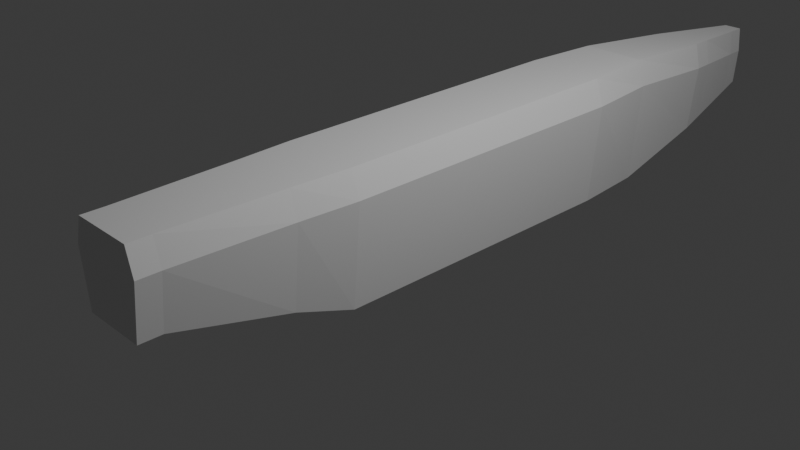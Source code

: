 # Source: Mustang_1.blend  (saved by Blender 4.3.34; exported with 4.5.12 LTS)
import bpy
from mathutils import Matrix  # noqa: F401  (used for matrix-valued properties, if any)

bpy.ops.wm.read_factory_settings(use_empty=True)
scene = bpy.context.scene
scene.name = 'Scene'

# ---- collections
col_collection = bpy.data.collections.new('Collection'); scene.collection.children.link(col_collection)

# ---- materials (node trees are filled in below, after node groups)
mat_material = bpy.data.materials.new('Material')
mat_material.alpha_threshold = 0.0
mat_material.roughness = 0.5
mat_material.line_color = (0.0, 0.0, 0.0, 1.0)

# ---- material node trees
mat_material.use_nodes = True; mat_material.node_tree.nodes.clear()
_N = mat_material.node_tree.nodes; _L = mat_material.node_tree.links
n0 = _N.new('ShaderNodeOutputMaterial'); n0.name = 'Material Output'; n0.location = (300, 300)
n1 = _N.new('ShaderNodeBsdfPrincipled'); n1.name = 'Principled BSDF'; n1.location = (10, 300)
n1.inputs[3].default_value = 1.45
_L.new(n1.outputs[0], n0.inputs[0])
n0.is_active_output = True

# ---- world
world_world = bpy.data.worlds.new('World'); scene.world = world_world
world_world.use_nodes = True; world_world.node_tree.nodes.clear()
_N = world_world.node_tree.nodes; _L = world_world.node_tree.links
n0 = _N.new('ShaderNodeOutputWorld'); n0.name = 'World Output'; n0.location = (300, 300)
n1 = _N.new('ShaderNodeBackground'); n1.name = 'Background'; n1.location = (10, 300)
n1.inputs[0].default_value = (0.05088, 0.05088, 0.05088, 1.0)
_L.new(n1.outputs[0], n0.inputs[0])
n0.is_active_output = True
world_world.color = (0.05088, 0.05088, 0.05088)
world_world.sun_shadow_jitter_overblur = 0.0

# ---- cameras
cam_camera = bpy.data.cameras.new('Camera')
cam_camera.clip_end = 100.0
cam_camera.ortho_scale = 7.314

# ---- lights
light_light = bpy.data.lights.new('Light', 'POINT')
light_light.energy = 1000.0
light_light.shadow_soft_size = 0.1

# ---- meshes
me_cube = bpy.data.meshes.new('Cube')
me_cube.from_pydata([(0.3656, 3.416, 1.0), (0.3699, 3.416, -0.4672), (0.4387, -1.0, 1.0), (0.4438, -1.0, -0.4672), (-0.3661, 3.416, 1.0), (-0.3704, 3.416, -0.4672), (-0.4392, -1.0, 1.0), (-0.4443, -1.0, -0.4672), (0.1061, 6.024, 0.7824), (0.1073, 6.024, 0.05806), (-0.1069, 6.024, 0.7824), (-0.1082, 6.024, 0.05806), (0.4025, -1.669, 1.0), (0.4072, -1.669, -0.2421), (-0.403, -1.669, 1.0), (-0.4077, -1.669, -0.2421), (0.3524, -2.996, 1.0), (0.3566, -2.996, 0.07682), (-0.353, -2.996, 1.0), (-0.3572, -2.996, 0.07682), (-0.0008424, 3.416, -0.4672), (-0.0009245, -1.0, 1.0), (-0.0009298, -1.0, -0.4672), (-0.000838, 3.416, 1.0), (-0.0005801, 6.024, 0.05806), (-0.0005788, 6.024, 0.7824), (-0.0008817, -1.669, 1.0), (-0.0008865, -1.669, -0.2421), (-0.0008297, -2.996, 1.0), (-0.000834, -2.996, 0.07682), (0.455, 3.416, 0.7054), (-0.5463, -0.9997, 0.7054), (0.5459, -0.9997, 0.7054), (-0.4554, 3.416, 0.7054), (0.1321, 6.023, 0.4878), (-0.1329, 6.023, 0.4878), (-0.5014, -1.669, 0.7054), (0.5009, -1.669, 0.7054), (-0.4391, -2.995, 0.7054), (0.4387, -2.995, 0.7054), (-0.289, 4.72, 0.8912), (-0.0006055, 6.023, 0.4878), (0.3524, -3.251, 1.0), (0.3566, -3.251, 0.07682), (-0.353, -3.251, 1.0), (-0.3572, -3.251, 0.07682), (-0.0008297, -3.251, 1.0), (-0.000834, -3.251, 0.07682), (-0.4391, -3.25, 0.7054), (0.4387, -3.25, 0.7054), (-0.000918, -3.25, 0.7054), (-0.2924, 4.72, -0.2046), (0.2918, 4.72, -0.2046), (0.2884, 4.72, 0.8912), (-0.0007747, 4.72, 0.8912), (-0.0007782, 4.72, -0.2046), (0.3589, 4.72, 0.5966), (-0.3595, 4.72, 0.5966), (-0.4443, 2.54, -0.4672), (0.4387, 2.54, 1.0), (-0.4392, 2.54, 1.0), (0.4438, 2.54, -0.4672), (-0.0009298, 2.54, -0.4672), (-0.0009245, 2.54, 1.0), (0.5459, 2.539, 0.7054), (-0.5463, 2.539, 0.7054), (-0.2481, 5.014, 0.8667), (0.2474, 5.014, 0.8667), (-0.0007306, 5.014, 0.8667), (-0.0007336, 5.014, -0.1455), (0.3079, 5.013, 0.5721), (-0.3085, 5.013, 0.5721), (-0.251, 5.014, -0.1455), (0.2503, 5.014, -0.1455), (-0.145, 5.751, 0.8051), (0.1442, 5.751, 0.8051), (-0.0006198, 5.751, 0.8051), (-0.0006215, 5.751, 0.003143), (0.1795, 5.75, 0.5105), (-0.1803, 5.75, 0.5105), (-0.1467, 5.751, 0.003143), (0.1459, 5.751, 0.003143)], [], [(63, 60, 6, 21), (31, 7, 15, 36), (65, 60, 4, 33), (62, 61, 3, 22), (64, 59, 2, 32), (79, 74, 10, 35), (41, 25, 8, 34), (77, 80, 11, 24), (76, 75, 8, 25), (78, 81, 9, 34), (27, 13, 17, 29), (22, 3, 13, 27), (21, 6, 14, 26), (32, 2, 12, 37), (16, 28, 46, 42), (37, 12, 16, 39), (26, 14, 18, 28), (36, 15, 19, 38), (12, 26, 28, 16), (18, 38, 48, 44), (2, 21, 26, 12), (7, 22, 27, 15), (15, 27, 29, 19), (74, 76, 25, 10), (81, 77, 24, 9), (35, 10, 25, 41), (58, 62, 22, 7), (59, 63, 21, 2), (11, 35, 41, 24), (28, 18, 44, 46), (14, 36, 38, 18), (13, 37, 39, 17), (39, 16, 42, 49), (3, 32, 37, 13), (75, 78, 34, 8), (24, 41, 34, 9), (80, 79, 35, 11), (61, 64, 32, 3), (58, 65, 33, 5), (6, 31, 36, 14), (50, 46, 44, 48), (49, 42, 46, 50), (43, 49, 50, 47), (47, 50, 48, 45), (38, 19, 45, 48), (29, 17, 43, 47), (17, 39, 49, 43), (19, 29, 47, 45), (5, 33, 57, 51), (0, 30, 56, 53), (1, 20, 55, 52), (4, 23, 54, 40), (30, 1, 52, 56), (23, 0, 53, 54), (20, 5, 51, 55), (33, 4, 40, 57), (7, 31, 65, 58), (1, 30, 64, 61), (0, 23, 63, 59), (5, 20, 62, 58), (30, 0, 59, 64), (20, 1, 61, 62), (31, 6, 60, 65), (23, 4, 60, 63), (51, 57, 71, 72), (53, 56, 70, 67), (52, 55, 69, 73), (40, 54, 68, 66), (56, 52, 73, 70), (54, 53, 67, 68), (55, 51, 72, 69), (57, 40, 66, 71), (72, 71, 79, 80), (67, 70, 78, 75), (73, 69, 77, 81), (66, 68, 76, 74), (70, 73, 81, 78), (68, 67, 75, 76), (69, 72, 80, 77), (71, 66, 74, 79)])
_uv = me_cube.uv_layers.new(name='UVMap')
_uv.uv.foreach_set('vector', [0.7502, 0.5496, 0.875, 0.5496, 0.875, 0.75, 0.7502, 0.75, 0.5, 1.629e-05, 0.375, 0.0, 0.375, 0.0, 0.5, 0.0, 0.5, 0.2004, 0.625, 0.2004, 0.625, 0.25, 0.5, 0.25, 0.2498, 0.5496, 0.375, 0.5496, 0.375, 0.75, 0.2498, 0.75, 0.5, 0.5496, 0.625, 0.5496, 0.625, 0.75, 0.5, 0.75, 0.5, 0.25, 0.625, 0.25, 0.625, 0.25, 0.5, 0.25, 0.5, 0.3748, 0.625, 0.3748, 0.625, 0.5, 0.5, 0.5, 0.2498, 0.5, 0.125, 0.5, 0.125, 0.5, 0.2498, 0.5, 0.7502, 0.5, 0.625, 0.5, 0.625, 0.5, 0.7502, 0.5, 0.5, 0.5, 0.375, 0.5, 0.375, 0.5, 0.5, 0.5, 0.2498, 0.75, 0.375, 0.75, 0.375, 0.75, 0.2498, 0.75, 0.2498, 0.75, 0.375, 0.75, 0.375, 0.75, 0.2498, 0.75, 0.7502, 0.75, 0.875, 0.75, 0.875, 0.75, 0.7502, 0.75, 0.5, 0.75, 0.625, 0.75, 0.625, 0.75, 0.5, 0.75, 0.625, 0.75, 0.7502, 0.75, 0.7502, 0.75, 0.625, 0.75, 0.5, 0.75, 0.625, 0.75, 0.625, 0.75, 0.5, 0.75, 0.7502, 0.75, 0.875, 0.75, 0.875, 0.75, 0.7502, 0.75, 0.5, 0.0, 0.375, 0.0, 0.375, 0.0, 0.5, 0.0, 0.625, 0.75, 0.7502, 0.75, 0.7502, 0.75, 0.625, 0.75, 0.625, 0.0, 0.5, 0.0, 0.5, 0.0, 0.625, 0.0, 0.625, 0.75, 0.7502, 0.75, 0.7502, 0.75, 0.625, 0.75, 0.125, 0.75, 0.2498, 0.75, 0.2498, 0.75, 0.125, 0.75, 0.125, 0.75, 0.2498, 0.75, 0.2498, 0.75, 0.125, 0.75, 0.875, 0.5, 0.7502, 0.5, 0.7502, 0.5, 0.875, 0.5, 0.375, 0.5, 0.2498, 0.5, 0.2498, 0.5, 0.375, 0.5, 0.5, 0.25, 0.625, 0.25, 0.625, 0.3748, 0.5, 0.3748, 0.125, 0.5496, 0.2498, 0.5496, 0.2498, 0.75, 0.125, 0.75, 0.625, 0.5496, 0.7502, 0.5496, 0.7502, 0.75, 0.625, 0.75, 0.375, 0.25, 0.5, 0.25, 0.5, 0.3748, 0.375, 0.3748, 0.7502, 0.75, 0.875, 0.75, 0.875, 0.75, 0.7502, 0.75, 0.625, 0.0, 0.5, 0.0, 0.5, 0.0, 0.625, 0.0, 0.375, 0.75, 0.5, 0.75, 0.5, 0.75, 0.375, 0.75, 0.5, 0.75, 0.625, 0.75, 0.625, 0.75, 0.5, 0.75, 0.375, 0.75, 0.5, 0.75, 0.5, 0.75, 0.375, 0.75, 0.625, 0.5, 0.5, 0.5, 0.5, 0.5, 0.625, 0.5, 0.375, 0.3748, 0.5, 0.3748, 0.5, 0.5, 0.375, 0.5, 0.375, 0.25, 0.5, 0.25, 0.5, 0.25, 0.375, 0.25, 0.375, 0.5496, 0.5, 0.5496, 0.5, 0.75, 0.375, 0.75, 0.375, 0.2004, 0.5, 0.2004, 0.5, 0.25, 0.375, 0.25, 0.625, 0.0, 0.5, 1.629e-05, 0.5, 0.0, 0.625, 0.0, 0.5, 0.8752, 0.625, 0.8752, 0.625, 1.0, 0.5, 1.0, 0.5, 0.75, 0.625, 0.75, 0.625, 0.8752, 0.5, 0.8752, 0.375, 0.75, 0.5, 0.75, 0.5, 0.8752, 0.375, 0.8752, 0.375, 0.8752, 0.5, 0.8752, 0.5, 1.0, 0.375, 1.0, 0.5, 0.0, 0.375, 0.0, 0.375, 0.0, 0.5, 0.0, 0.2498, 0.75, 0.375, 0.75, 0.375, 0.75, 0.2498, 0.75, 0.375, 0.75, 0.5, 0.75, 0.5, 0.75, 0.375, 0.75, 0.125, 0.75, 0.2498, 0.75, 0.2498, 0.75, 0.125, 0.75, 0.375, 0.25, 0.5, 0.25, 0.5, 0.25, 0.375, 0.25, 0.625, 0.5, 0.5, 0.5, 0.5, 0.5, 0.625, 0.5, 0.375, 0.5, 0.2498, 0.5, 0.2498, 0.5, 0.375, 0.5, 0.875, 0.5, 0.7502, 0.5, 0.7502, 0.5, 0.875, 0.5, 0.5, 0.5, 0.375, 0.5, 0.375, 0.5, 0.5, 0.5, 0.7502, 0.5, 0.625, 0.5, 0.625, 0.5, 0.7502, 0.5, 0.2498, 0.5, 0.125, 0.5, 0.125, 0.5, 0.2498, 0.5, 0.5, 0.25, 0.625, 0.25, 0.625, 0.25, 0.5, 0.25, 0.375, 0.0, 0.5, 1.629e-05, 0.5, 0.2004, 0.375, 0.2004, 0.375, 0.5, 0.5, 0.5, 0.5, 0.5496, 0.375, 0.5496, 0.625, 0.5, 0.7502, 0.5, 0.7502, 0.5496, 0.625, 0.5496, 0.125, 0.5, 0.2498, 0.5, 0.2498, 0.5496, 0.125, 0.5496, 0.5, 0.5, 0.625, 0.5, 0.625, 0.5496, 0.5, 0.5496, 0.2498, 0.5, 0.375, 0.5, 0.375, 0.5496, 0.2498, 0.5496, 0.5, 1.629e-05, 0.625, 0.0, 0.625, 0.2004, 0.5, 0.2004, 0.7502, 0.5, 0.875, 0.5, 0.875, 0.5496, 0.7502, 0.5496, 0.375, 0.25, 0.5, 0.25, 0.5, 0.25, 0.375, 0.25, 0.625, 0.5, 0.5, 0.5, 0.5, 0.5, 0.625, 0.5, 0.375, 0.5, 0.2498, 0.5, 0.2498, 0.5, 0.375, 0.5, 0.875, 0.5, 0.7502, 0.5, 0.7502, 0.5, 0.875, 0.5, 0.5, 0.5, 0.375, 0.5, 0.375, 0.5, 0.5, 0.5, 0.7502, 0.5, 0.625, 0.5, 0.625, 0.5, 0.7502, 0.5, 0.2498, 0.5, 0.125, 0.5, 0.125, 0.5, 0.2498, 0.5, 0.5, 0.25, 0.625, 0.25, 0.625, 0.25, 0.5, 0.25, 0.375, 0.25, 0.5, 0.25, 0.5, 0.25, 0.375, 0.25, 0.625, 0.5, 0.5, 0.5, 0.5, 0.5, 0.625, 0.5, 0.375, 0.5, 0.2498, 0.5, 0.2498, 0.5, 0.375, 0.5, 0.875, 0.5, 0.7502, 0.5, 0.7502, 0.5, 0.875, 0.5, 0.5, 0.5, 0.375, 0.5, 0.375, 0.5, 0.5, 0.5, 0.7502, 0.5, 0.625, 0.5, 0.625, 0.5, 0.7502, 0.5, 0.2498, 0.5, 0.125, 0.5, 0.125, 0.5, 0.2498, 0.5, 0.5, 0.25, 0.625, 0.25, 0.625, 0.25, 0.5, 0.25])
me_cube.materials.append(mat_material)
me_cube.use_mirror_vertex_groups = False
me_cube.update()

# ---- objects
ob_cube = bpy.data.objects.new('Cube', me_cube)
ob_light = bpy.data.objects.new('Light', light_light)
ob_camera = bpy.data.objects.new('Camera', cam_camera)

# ---- transforms, parenting, visibility, modifiers, constraints
ob_cube.location = (0.0, 0.0, 0.0)
ob_cube.lock_rotations_4d = False
ob_cube.empty_display_type = 'ARROWS'
ob_cube.lineart.crease_threshold = 0.0
ob_light.location = (4.076, 1.005, 5.904)
ob_light.rotation_euler = (0.6503, 0.05522, 1.866)
ob_light.lock_rotations_4d = False
ob_light.empty_display_type = 'ARROWS'
ob_light.color = (0.0, 0.0, 0.0, 0.0)
ob_light.lineart.crease_threshold = 0.0
ob_camera.location = (7.359, -6.926, 4.958)
ob_camera.rotation_euler = (1.109, 0.0, 0.8149)
ob_camera.lock_rotations_4d = False
ob_camera.empty_display_type = 'ARROWS'
ob_camera.color = (0.0, 0.0, 0.0, 0.0)
ob_camera.display_type = 'WIRE'
ob_camera.lineart.crease_threshold = 0.0

# ---- collection membership
col_collection.objects.link(ob_cube)
col_collection.objects.link(ob_light)
col_collection.objects.link(ob_camera)

# ---- scene / render settings (as saved in the file)
scene.camera = ob_camera
scene.frame_start = 1; scene.frame_end = 250; scene.frame_set(1)
scene.render.engine = 'BLENDER_EEVEE_NEXT'
bpy.context.view_layer.update()

